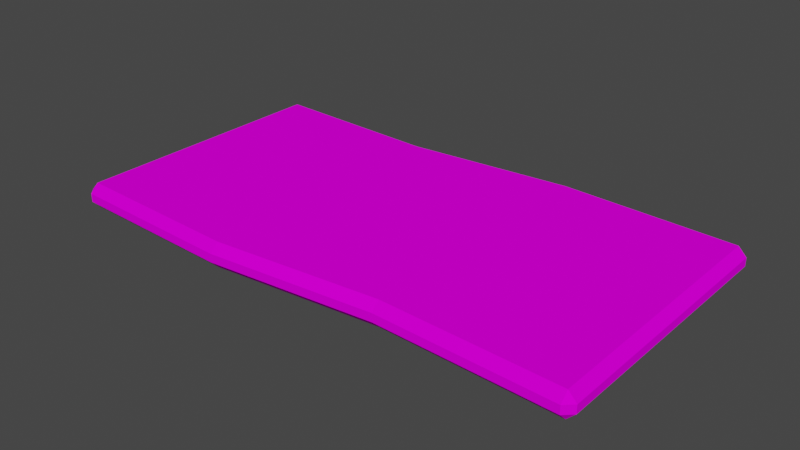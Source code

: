 # Source: vc_mattress_76.blend  (saved by Blender 2.83.21; exported with 4.5.12 LTS)
import bpy
from mathutils import Matrix  # noqa: F401  (used for matrix-valued properties, if any)

bpy.ops.wm.read_factory_settings(use_empty=True)
scene = bpy.context.scene
scene.name = 'Scene'

# ---- images (referenced by path relative to the original .blend; pixels are not part of the script)
import os
ASSET_DIR = os.environ.get("B2B_ASSET_DIR", "")  # directory of the original .blend (textures are referenced by path, not embedded)
HERE = os.path.dirname(os.path.abspath(__file__))  # packed textures are extracted next to this script under _unpacked/

def load_image(name, relpath, width, height, colorspace="sRGB"):
    """Load a texture the original file referenced (path relative to the .blend, or extracted next to this script)."""
    p = next((c for c in (os.path.join(HERE, relpath), os.path.join(ASSET_DIR, relpath)) if relpath and os.path.exists(c)), "")
    if p:
        img = bpy.data.images.load(p, check_existing=True)
        img.name = name
    else:  # same state as the original file: an image datablock whose file is absent (Cycles renders it pink)
        img = bpy.data.images.new(name, width, height)
        img.source = "FILE"
        img.filepath = "//" + (relpath or name)
    img.colorspace_settings.name = colorspace
    return img
img_vc_mattress_png_001 = load_image('vc_mattress.png.001', 'vc_mattress.png', 1024, 1024, 'sRGB')

# ---- materials (node trees are filled in below, after node groups)
mat_vc_mattress_mat = bpy.data.materials.new('vc_mattress_mat')
mat_vc_mattress_mat.use_transparent_shadow = False
mat_vc_mattress_mat.diffuse_color = (0.588, 0.588, 0.588, 1.0)
mat_vc_mattress_mat.roughness = 0.8946
mat_vc_mattress_mat.specular_intensity = 0.0

# ---- material node trees
mat_vc_mattress_mat.use_nodes = True; mat_vc_mattress_mat.node_tree.nodes.clear()
_N = mat_vc_mattress_mat.node_tree.nodes; _L = mat_vc_mattress_mat.node_tree.links
n0 = _N.new('ShaderNodeBsdfPrincipled'); n0.name = 'Principled BSDF'; n0.location = (10, 300)
n0.distribution = 'GGX'
n0.subsurface_method = 'BURLEY'
n0.inputs[2].default_value = 0.8946
n0.inputs[13].default_value = 0.0
n0.inputs[27].default_value = (0.0, 0.0, 0.0, 1.0)
n0.inputs[28].default_value = 1.0
n1 = _N.new('ShaderNodeOutputMaterial'); n1.name = 'Material Output'; n1.location = (300, 300)
n2 = _N.new('ShaderNodeTexImage'); n2.name = 'Image Texture'; n2.location = (-300, 600)
n2.image = img_vc_mattress_png_001
n2.interpolation = 'Closest'
_L.new(n0.outputs[0], n1.inputs[0])
_L.new(n2.outputs[0], n0.inputs[0])
n1.is_active_output = True

# ---- world
world_world = bpy.data.worlds.new('World'); scene.world = world_world
world_world.use_nodes = True; world_world.node_tree.nodes.clear()
_N = world_world.node_tree.nodes; _L = world_world.node_tree.links
n0 = _N.new('ShaderNodeOutputWorld'); n0.name = 'World Output'; n0.location = (300, 300)
n1 = _N.new('ShaderNodeBackground'); n1.name = 'Background'; n1.location = (10, 300)
n1.inputs[0].default_value = (0.05088, 0.05088, 0.05088, 1.0)
_L.new(n1.outputs[0], n0.inputs[0])
n0.is_active_output = True
world_world.color = (0.05088, 0.05088, 0.05088)
world_world.use_sun_shadow = False
world_world.sun_shadow_jitter_overblur = 0.0

# ---- meshes
me_vc_mattress = bpy.data.meshes.new('vc_mattress')
me_vc_mattress.from_pydata([(-2.441, 0.0, -1.256), (-0.7874, 0.0, -1.187), (-0.7874, 0.0, 1.333), (-2.441, 0.0, 1.263), (-0.7874, 0.2362, 1.333), (-0.7874, 0.2362, -1.187), (-2.441, 0.2362, -1.256), (-2.441, 0.2362, 1.263), (-0.7876, 0.07874, 1.412), (-0.7876, 0.1575, 1.412), (-2.441, 0.1575, 1.342), (-2.441, 0.07874, 1.342), (2.52, 0.07874, 1.26), (2.52, 0.07874, -1.26), (2.52, 0.1575, -1.26), (2.52, 0.1575, 1.26), (0.7876, 0.07874, -1.412), (0.7876, 0.1575, -1.412), (2.441, 0.1575, -1.342), (2.441, 0.07874, -1.342), (-2.52, 0.07874, -1.26), (-2.52, 0.07874, 1.26), (-2.52, 0.1575, 1.26), (-2.52, 0.1575, -1.26), (2.441, 0.0, -1.263), (2.441, 0.0, 1.256), (0.7874, 0.0, 1.187), (0.7874, 0.0, -1.333), (2.441, 0.2362, 1.256), (2.441, 0.2362, -1.263), (0.7874, 0.2362, -1.333), (0.7874, 0.2362, 1.187), (2.441, 0.07874, 1.335), (2.441, 0.1575, 1.335), (0.7876, 0.1575, 1.266), (0.7876, 0.07874, 1.266), (-0.7876, 0.07874, -1.266), (-0.7876, 0.1575, -1.266), (-2.441, 0.07874, -1.335), (-2.441, 0.1575, -1.335)], [], [(0, 1, 2, 3), (4, 5, 6, 7), (8, 9, 10, 11), (12, 13, 14, 15), (16, 17, 18, 19), (20, 21, 22, 23), (24, 25, 26, 27), (28, 29, 30, 31), (32, 33, 34, 35), (36, 37, 17, 16), (27, 26, 2, 1), (31, 30, 5, 4), (35, 34, 9, 8), (38, 39, 37, 36), (3, 11, 21), (12, 32, 25), (20, 38, 0), (24, 19, 13), (10, 7, 22), (15, 28, 33), (23, 6, 39), (18, 29, 14), (3, 21, 20, 0), (0, 38, 36, 1), (24, 13, 12, 25), (25, 32, 35, 26), (7, 10, 9, 4), (28, 15, 14, 29), (29, 18, 17, 30), (6, 23, 22, 7), (32, 12, 15, 33), (10, 22, 21, 11), (13, 19, 18, 14), (38, 20, 23, 39), (27, 16, 19, 24), (26, 35, 8, 2), (31, 34, 33, 28), (30, 17, 37, 5), (1, 36, 16, 27), (4, 9, 34, 31), (2, 8, 11, 3), (5, 37, 39, 6)])
me_vc_mattress.polygons.foreach_set('use_smooth', [1, 1, 1, 1, 1, 1, 1, 1, 1, 1, 1, 1, 1, 1, 0, 0, 0, 0, 0, 0, 0, 0, 0, 0, 0, 0, 0, 0, 0, 0, 0, 0, 0, 0, 0, 0, 0, 0, 0, 0, 0, 0])
_k = set([(0, 1), (0, 3), (1, 27), (2, 3), (2, 26), (4, 7), (4, 31), (5, 6), (5, 30), (6, 7), (8, 11), (8, 35), (9, 10), (9, 34), (10, 11), (12, 13), (12, 15), (13, 14), (14, 15), (16, 19), (16, 36), (17, 18), (17, 37), (18, 19), (20, 21), (20, 23), (21, 22), (22, 23), (24, 25), (24, 27), (25, 26), (28, 29), (28, 31), (29, 30), (32, 33), (32, 35), (33, 34), (36, 38), (37, 39), (38, 39)])
me_vc_mattress.attributes.new('sharp_edge', 'BOOLEAN', 'EDGE').data.foreach_set('value', [ (min(e.vertices), max(e.vertices)) in _k for e in me_vc_mattress.edges])
_uv = me_vc_mattress.uv_layers.new(name='UVMap')
_uv.uv.foreach_set('vector', [0.0265, 0.01406, 0.02655, 0.3094, 0.8734, 0.3094, 0.8735, 0.01406, 0.8734, 0.3094, 0.02655, 0.3094, 0.0265, 0.01406, 0.8735, 0.01406, 0.9667, 0.3093, 0.9333, 0.3093, 0.9333, 0.01405, 0.9667, 0.01405, 0.8735, 0.9667, 0.02647, 0.9667, 0.02647, 0.9333, 0.8735, 0.9333, 0.9667, 0.5907, 0.9333, 0.5907, 0.9333, 0.886, 0.9667, 0.886, 0.02647, 0.9667, 0.8735, 0.9667, 0.8735, 0.9333, 0.02647, 0.9333, 0.0265, 0.8859, 0.8735, 0.8859, 0.8734, 0.5906, 0.02655, 0.5906, 0.8735, 0.8859, 0.0265, 0.8859, 0.02655, 0.5906, 0.8734, 0.5906, 0.9667, 0.886, 0.9333, 0.886, 0.9333, 0.5907, 0.9667, 0.5907, 0.9667, 0.3093, 0.9333, 0.3093, 0.9333, 0.5907, 0.9667, 0.5907, 0.02655, 0.5906, 0.8734, 0.5906, 0.8734, 0.3094, 0.02655, 0.3094, 0.8734, 0.5906, 0.02655, 0.5906, 0.02655, 0.3094, 0.8734, 0.3094, 0.9667, 0.5907, 0.9333, 0.5907, 0.9333, 0.3093, 0.9667, 0.3093, 0.9667, 0.01405, 0.9333, 0.01405, 0.9333, 0.3093, 0.9667, 0.3093, 0.8735, 0.01406, 0.4613, 0.1233, 0.4613, 0.08775, 0.8735, 0.9667, 0.8664, 0.9999, 0.8632, 0.9907, 0.02647, 0.9667, 0.01937, 0.9999, -0.0294, 0.9907, 0.0265, 0.8859, -0.04094, 0.8122, -0.04094, 0.7767, 0.9333, 0.01405, 0.8727, 0.006501, 0.9256, -0.0207, 0.8735, 0.9333, 0.8632, 0.9093, 0.8664, 0.9001, 0.02647, 0.9333, -0.0294, 0.9093, 0.01937, 0.9001, 0.9333, 0.886, 0.8727, 0.9028, 0.9256, 0.8512, 0.8747, 0.9689, 0.8735, 0.9667, 0.02647, 0.9667, 0.0277, 0.9686, 0.9812, 0.0147, 0.9667, 0.01405, 0.9667, 0.3093, 0.9814, 0.296, 0.02529, 1.022, 0.02647, 0.9667, 0.8735, 0.9667, 0.8723, 1.022, 1.01, 0.8853, 0.9667, 0.886, 0.9667, 0.5907, 1.01, 0.604, 0.8903, 0.01342, 0.9333, 0.01405, 0.9333, 0.3093, 0.8905, 0.2947, 0.8723, 0.8779, 0.8735, 0.9333, 0.02647, 0.9333, 0.02529, 0.8777, 0.9186, 0.8866, 0.9333, 0.886, 0.9333, 0.5907, 0.9188, 0.6053, 0.0277, 0.9314, 0.02647, 0.9333, 0.8735, 0.9333, 0.8747, 0.9311, 0.8275, 0.9667, 0.8735, 0.9667, 0.8735, 0.9333, 0.8275, 0.9333, 0.9217, 0.9333, 0.8735, 0.9333, 0.8735, 0.9667, 0.9217, 0.9667, 0.9667, 0.9342, 0.9667, 0.886, 0.9333, 0.886, 0.9333, 0.9342, -0.01959, 0.9667, 0.02647, 0.9667, 0.02647, 0.9333, -0.01959, 0.9333, 0.9812, 0.6053, 0.9667, 0.5907, 0.9667, 0.886, 0.9814, 0.8866, 1.009, 0.578, 0.9667, 0.5907, 0.9667, 0.3093, 1.009, 0.3248, 0.8903, 0.604, 0.9333, 0.5907, 0.9333, 0.886, 0.8905, 0.8853, 0.9194, 0.5752, 0.9333, 0.5907, 0.9333, 0.3093, 0.9189, 0.322, 0.9811, 0.322, 0.9667, 0.3093, 0.9667, 0.5907, 0.9806, 0.5752, 0.8911, 0.3248, 0.9333, 0.3093, 0.9333, 0.5907, 0.8906, 0.578, 1.01, 0.2947, 0.9667, 0.3093, 0.9667, 0.01405, 1.01, 0.01342, 0.9186, 0.296, 0.9333, 0.3093, 0.9333, 0.01405, 0.9188, 0.0147])
me_vc_mattress.materials.append(mat_vc_mattress_mat)
me_vc_mattress.use_remesh_fix_poles = True
me_vc_mattress.use_remesh_preserve_attributes = False
me_vc_mattress.use_mirror_vertex_groups = False
me_vc_mattress.update()
me_vc_mattress.normals_split_custom_set([tuple(v) for v in zip(*[iter([0.0, -1.0, 0.0, 0.0, -1.0, 0.0, 0.0, -1.0, 0.0, 0.0, -1.0, 0.0, 7.145e-09, 1.0, 2.015e-07, 1.754e-08, 1.0, 2.016e-07, -3.102e-07, 1.0, 2.003e-07, -3.102e-07, 1.0, 2.003e-07, 0.02524, 0.0, 0.9997, 0.02524, 0.0, 0.9997, -0.04197, 0.0, 0.9991, -0.04197, 0.0, 0.9991, 1.0, 0.0, 0.0, 1.0, 0.0, 0.0, 1.0, 0.0, 0.0, 1.0, 0.0, 0.0, -0.02524, 0.0, -0.9997, -0.02524, 0.0, -0.9997, 0.04197, 0.0, -0.9991, 0.04197, 0.0, -0.9991, -1.0, 0.0, 0.0, -1.0, 0.0, 0.0, -1.0, 0.0, 0.0, -1.0, 0.0, 0.0, 0.0, -1.0, 0.0, 0.0, -1.0, 0.0, 0.0, -1.0, 0.0, 0.0, -1.0, 0.0, 0.0, 1.0, 0.0, 0.0, 1.0, 0.0, 1.649e-07, 1.0, 9.971e-08, 1.703e-07, 1.0, 1.03e-07, -0.04197, 0.0, 0.9991, -0.04197, 0.0, 0.9991, 0.02524, 0.0, 0.9997, 0.02524, 0.0, 0.9997, -0.02524, 0.0, -0.9997, -0.02524, 0.0, -0.9997, -0.02524, 0.0, -0.9997, -0.02524, 0.0, -0.9997, 0.0, -1.0, 0.0, 0.0, -1.0, 0.0, 0.0, -1.0, 0.0, 0.0, -1.0, 0.0, 1.703e-07, 1.0, 1.03e-07, 1.649e-07, 1.0, 9.971e-08, 1.754e-08, 1.0, 2.016e-07, 7.145e-09, 1.0, 2.015e-07, 0.02524, 0.0, 0.9997, 0.02524, 0.0, 0.9997, 0.02524, 0.0, 0.9997, 0.02524, 0.0, 0.9997, 0.04197, 0.0, -0.9991, 0.04197, 0.0, -0.9991, -0.02524, 0.0, -0.9997, -0.02524, 0.0, -0.9997, -0.5944, -0.5692, 0.568, -0.5944, -0.5692, 0.568, -0.5944, -0.5692, 0.568, 0.5595, -0.5867, 0.5855, 0.5595, -0.5867, 0.5855, 0.5595, -0.5867, 0.5855, -0.5595, -0.5867, -0.5855, -0.5595, -0.5867, -0.5855, -0.5595, -0.5867, -0.5855, 0.5944, -0.5692, -0.568, 0.5944, -0.5692, -0.568, 0.5944, -0.5692, -0.568, -0.5944, 0.5692, 0.568, -0.5944, 0.5692, 0.568, -0.5944, 0.5692, 0.568, 0.5595, 0.5867, 0.5855, 0.5595, 0.5867, 0.5855, 0.5595, 0.5867, 0.5855, -0.5595, 0.5867, -0.5855, -0.5595, 0.5867, -0.5855, -0.5595, 0.5867, -0.5855, 0.5944, 0.5692, -0.568, 0.5944, 0.5692, -0.568, 0.5944, 0.5692, -0.568, -0.7071, -0.7071, 0.0, -0.7071, -0.7071, 0.0, -0.7071, -0.7071, 0.0, -0.7071, -0.7071, 0.0, 0.02969, -0.7074, -0.7061, 0.02969, -0.7074, -0.7061, 0.02969, -0.7074, -0.7061, 0.02969, -0.7074, -0.7061, 0.7071, -0.7071, 0.0, 0.7071, -0.7071, 0.0, 0.7071, -0.7071, 0.0, 0.7071, -0.7071, 0.0, -0.02969, -0.7074, 0.7061, -0.02969, -0.7074, 0.7061, -0.02969, -0.7074, 0.7061, -0.02969, -0.7074, 0.7061, -0.02962, 0.7076, 0.706, -0.02962, 0.7076, 0.706, -0.02962, 0.7076, 0.706, -0.02962, 0.7076, 0.706, 0.7071, 0.7071, 0.0, 0.7071, 0.7071, 0.0, 0.7071, 0.7071, 0.0, 0.7071, 0.7071, 0.0, 0.02962, 0.7076, -0.706, 0.02962, 0.7076, -0.706, 0.02962, 0.7076, -0.706, 0.02962, 0.7076, -0.706, -0.7071, 0.7071, 0.0, -0.7071, 0.7071, 0.0, -0.7071, 0.7071, 0.0, -0.7071, 0.7071, 0.0, 0.6909, 0.0, 0.723, 0.6909, 0.0, 0.723, 0.6909, 0.0, 0.723, 0.6909, 0.0, 0.723, -0.723, 0.0, 0.6909, -0.723, 0.0, 0.6909, -0.723, 0.0, 0.6909, -0.723, 0.0, 0.6909, 0.723, 0.0, -0.6909, 0.723, 0.0, -0.6909, 0.723, 0.0, -0.6909, 0.723, 0.0, -0.6909, -0.6909, 0.0, -0.723, -0.6909, 0.0, -0.723, -0.6909, 0.0, -0.723, -0.6909, 0.0, -0.723, 0.02962, -0.7076, -0.706, 0.02962, -0.7076, -0.706, 0.02962, -0.7076, -0.706, 0.02962, -0.7076, -0.706, 0.06533, -0.7067, 0.7045, 0.06533, -0.7067, 0.7045, 0.06533, -0.7067, 0.7045, 0.06533, -0.7067, 0.7045, -0.02969, 0.7074, 0.7061, -0.02969, 0.7074, 0.7061, -0.02969, 0.7074, 0.7061, -0.02969, 0.7074, 0.7061, -0.06533, 0.7067, -0.7045, -0.06533, 0.7067, -0.7045, -0.06533, 0.7067, -0.7045, -0.06533, 0.7067, -0.7045, -0.06533, -0.7067, -0.7045, -0.06533, -0.7067, -0.7045, -0.06533, -0.7067, -0.7045, -0.06533, -0.7067, -0.7045, 0.06533, 0.7067, 0.7045, 0.06533, 0.7067, 0.7045, 0.06533, 0.7067, 0.7045, 0.06533, 0.7067, 0.7045, -0.02962, -0.7076, 0.706, -0.02962, -0.7076, 0.706, -0.02962, -0.7076, 0.706, -0.02962, -0.7076, 0.706, 0.02969, 0.7074, -0.7061, 0.02969, 0.7074, -0.7061, 0.02969, 0.7074, -0.7061, 0.02969, 0.7074, -0.7061])] * 3)])

# ---- objects
ob_vc_mattress = bpy.data.objects.new('vc_mattress', me_vc_mattress)

# ---- transforms, parenting, visibility, modifiers, constraints
ob_vc_mattress.location = (0.0, 0.0, 0.0)
ob_vc_mattress.rotation_euler = (1.571, -0.0, 0.0)
ob_vc_mattress.lineart.crease_threshold = 0.0

# ---- collection membership
scene.collection.objects.link(ob_vc_mattress)

# ---- scene / render settings (as saved in the file)
scene.frame_start = 1; scene.frame_end = 250; scene.frame_set(1)
scene.render.engine = 'BLENDER_EEVEE_NEXT'
scene.cycles.use_denoising = False
scene.cycles.samples = 128
scene.cycles.sampling_pattern = 'TABULATED_SOBOL'
scene.cycles.use_adaptive_sampling = False
scene.cycles.use_light_tree = False
scene.view_settings.view_transform = 'Filmic'
bpy.context.view_layer.update()

# ---- added for rendering (the .blend has no active camera and no usable light): camera, sun
cam_auto = bpy.data.cameras.new('AutoCamera')
cam_auto.lens = 50.0
cam_auto.sensor_width = 36.0
cam_auto.clip_end = 1000.0
ob_auto_camera = bpy.data.objects.new('AutoCamera', cam_auto)
scene.collection.objects.link(ob_auto_camera)
ob_auto_camera.location = (5.34886, -6.41864, 4.3972)
ob_auto_camera.rotation_euler = (1.09748, -7.21219e-08, 0.694738)
scene.camera = ob_auto_camera
light_auto_sun = bpy.data.lights.new('AutoSun', 'SUN')
light_auto_sun.energy = 3.0
light_auto_sun.angle = 0.0523599
ob_auto_sun = bpy.data.objects.new('AutoSun', light_auto_sun)
scene.collection.objects.link(ob_auto_sun)
ob_auto_sun.rotation_euler = (0.872665, 0.174533, 0.523599)
bpy.context.view_layer.update()
